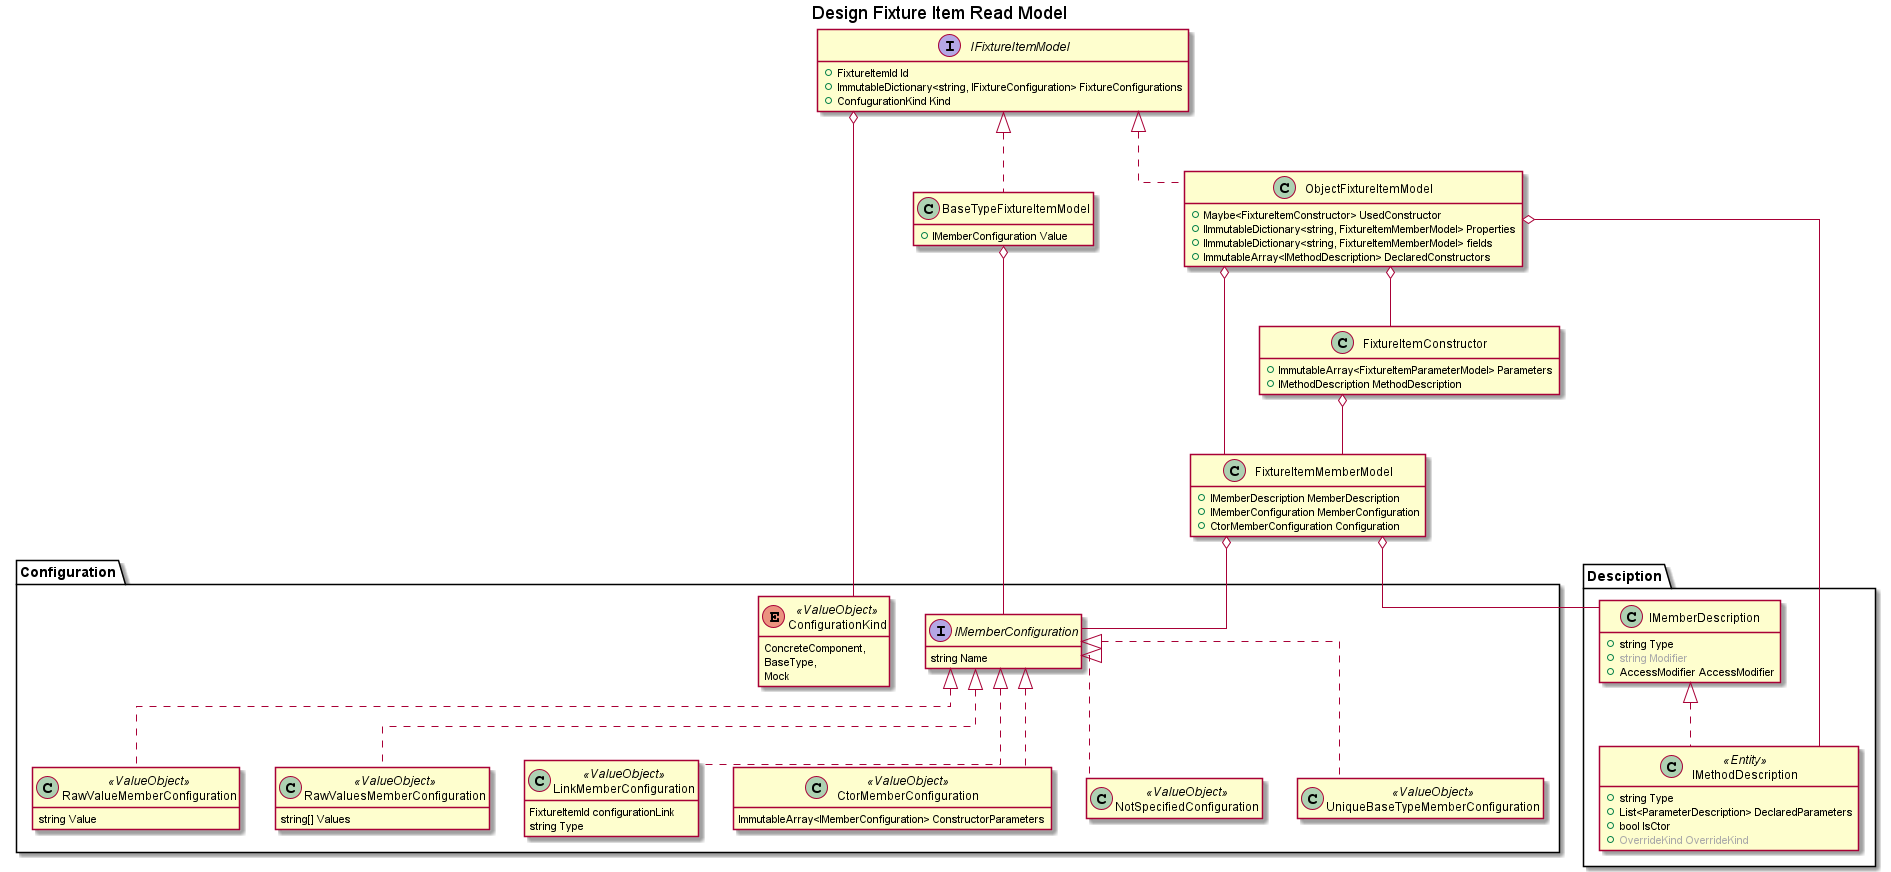

The diagram above was rendered by PlantUML. Its source (embedded in the PNG):
@startuml Design Fixture Item Read Model
title Design Fixture Item Read Model
hide empty members
skinparam linetype ortho


interface IFixtureItemModel {
    + FixtureItemId Id
    + ImmutableDictionary<string, IFixtureConfiguration> FixtureConfigurations
    + ConfugurationKind Kind
}

class BaseTypeFixtureItemModel implements IFixtureItemModel {
    + IMemberConfiguration Value
}

class ObjectFixtureItemModel implements IFixtureItemModel{
    + Maybe<FixtureItemConstructor> UsedConstructor
    + IImmutableDictionary<string, FixtureItemMemberModel> Properties
    + IImmutableDictionary<string, FixtureItemMemberModel> fields
    + ImmutableArray<IMethodDescription> DeclaredConstructors
}

class FixtureItemMemberModel {
    + IMemberDescription MemberDescription
    + IMemberConfiguration MemberConfiguration
    + CtorMemberConfiguration Configuration
}

class FixtureItemConstructor{
    + ImmutableArray<FixtureItemParameterModel> Parameters
    + IMethodDescription MethodDescription
}

ObjectFixtureItemModel o-- FixtureItemMemberModel
ObjectFixtureItemModel o-- FixtureItemConstructor
FixtureItemConstructor o-- FixtureItemMemberModel

package Configuration{
    interface IMemberConfiguration{
        string Name
    }

    class RawValueMemberConfiguration<<ValueObject>> implements IMemberConfiguration{
        string Value
    }

    class RawValuesMemberConfiguration<<ValueObject>> implements IMemberConfiguration{
        string[] Values
    }

    class LinkMemberConfiguration<<ValueObject>> implements IMemberConfiguration{
        FixtureItemId configurationLink
        string Type
    }

    class CtorMemberConfiguration <<ValueObject>> implements IMemberConfiguration{
        ImmutableArray<IMemberConfiguration> ConstructorParameters
    }

    class NotSpecifiedConfiguration<<ValueObject>> implements IMemberConfiguration

    class UniqueBaseTypeMemberConfiguration<<ValueObject>> implements IMemberConfiguration

    enum ConfigurationKind<<ValueObject>> {
        ConcreteComponent,
        BaseType,
        Mock
    }
}

package Desciption{
    class IMemberDescription {
        +string Type
        +<font color="#AAAAAA">string Modifier </font>
        +AccessModifier AccessModifier
    }

    class IMethodDescription<<Entity>> implements IMemberDescription {
        +string Type
        +List<ParameterDescription> DeclaredParameters
        +bool IsCtor
        +<font color="#AAAAAA">OverrideKind OverrideKind </font>
    }
}

IFixtureItemModel o-- ConfigurationKind
FixtureItemMemberModel o-- IMemberConfiguration
BaseTypeFixtureItemModel o-- IMemberConfiguration
FixtureItemMemberModel o-- IMemberDescription
ObjectFixtureItemModel o-- IMethodDescription

@enduml